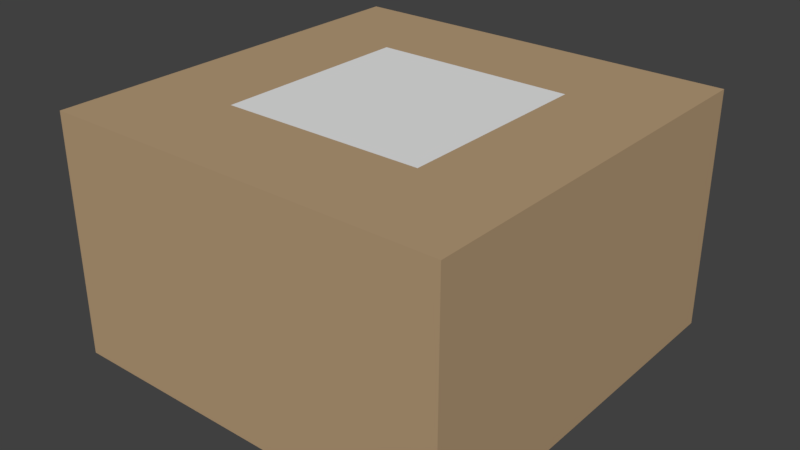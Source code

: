 # Source: GO_Crate_Hairs.blend  (saved by Blender 2.77.0; exported with 4.5.12 LTS)
import bpy
from mathutils import Matrix  # noqa: F401  (used for matrix-valued properties, if any)

bpy.ops.wm.read_factory_settings(use_empty=True)
scene = bpy.context.scene
scene.name = 'Scene'

# ---- collections
col_collection_1 = bpy.data.collections.new('Collection 1'); scene.collection.children.link(col_collection_1)

# ---- materials (node trees are filled in below, after node groups)
mat_wood = bpy.data.materials.new('wood')
mat_wood.alpha_threshold = 0.0
mat_wood.roughness = 0.5
mat_logo = bpy.data.materials.new('logo')
mat_logo.alpha_threshold = 0.0
mat_logo.roughness = 0.5

# ---- material node trees
mat_wood.use_nodes = True; mat_wood.node_tree.nodes.clear()
_N = mat_wood.node_tree.nodes; _L = mat_wood.node_tree.links
n0 = _N.new('ShaderNodeOutputMaterial'); n0.name = 'Material Output'; n0.location = (300, 300)
n1 = _N.new('ShaderNodeBsdfDiffuse'); n1.name = 'Diffuse BSDF'; n1.location = (10, 300)
n1.inputs[0].default_value = (0.4672, 0.328, 0.1901, 1.0)
_L.new(n1.outputs[0], n0.inputs[0])
n0.is_active_output = True
mat_logo.use_nodes = True; mat_logo.node_tree.nodes.clear()
_N = mat_logo.node_tree.nodes; _L = mat_logo.node_tree.links
n0 = _N.new('ShaderNodeOutputMaterial'); n0.name = 'Material Output'; n0.location = (300, 300)
n1 = _N.new('ShaderNodeBsdfDiffuse'); n1.name = 'Diffuse BSDF'; n1.location = (10, 300)
_L.new(n1.outputs[0], n0.inputs[0])
n0.is_active_output = True

# ---- world
world_world = bpy.data.worlds.new('World'); scene.world = world_world
world_world.color = (0.05088, 0.05088, 0.05088)
world_world.use_sun_shadow = False
world_world.sun_shadow_jitter_overblur = 0.0
world_world.cycles.sampling_method = 'MANUAL'

# ---- meshes
me_go_crate_hairs = bpy.data.meshes.new('GO_Crate_Hairs')
me_go_crate_hairs.from_pydata([(0.2483, 0.2483, 0.6), (0.2483, 0.7517, 0.6), (0.7517, 0.2483, 0.6), (0.7517, 0.7517, 0.6), (0.0, 0.0, 0.002197), (0.0, 1.0, 0.002197), (1.0, 1.0, 0.002197), (1.0, 0.0, 0.002197), (0.0, 0.0, 0.6), (0.0, 1.0, 0.6), (1.0, 1.0, 0.6), (1.0, 0.0, 0.6)], [], [(10, 11, 7, 6), (3, 1, 0, 2), (11, 8, 4, 7), (1, 3, 10, 9), (0, 1, 9, 8), (9, 10, 6, 5), (2, 0, 8, 11), (8, 9, 5, 4), (7, 4, 5, 6), (3, 2, 11, 10)])
me_go_crate_hairs.polygons.foreach_set('material_index', [0, 1, 0, 0, 0, 0, 0, 0, 0, 0])
me_go_crate_hairs.materials.append(mat_wood)
me_go_crate_hairs.materials.append(mat_logo)
me_go_crate_hairs.use_remesh_preserve_volume = False
me_go_crate_hairs.use_remesh_preserve_attributes = False
me_go_crate_hairs.use_mirror_vertex_groups = False
me_go_crate_hairs.update()

# ---- objects
ob_go_crate_hairs = bpy.data.objects.new('GO_Crate_Hairs', me_go_crate_hairs)

# ---- transforms, parenting, visibility, modifiers, constraints
ob_go_crate_hairs.location = (0.0, 0.0, 0.0)
ob_go_crate_hairs.lineart.crease_threshold = 0.0

# ---- collection membership
col_collection_1.objects.link(ob_go_crate_hairs)

# ---- scene / render settings (as saved in the file)
scene.frame_start = 1; scene.frame_end = 250; scene.frame_set(1)
scene.render.engine = 'CYCLES'
scene.render.resolution_percentage = 50
scene.render.dither_intensity = 0.0
scene.cycles.use_denoising = False
scene.cycles.samples = 128
scene.cycles.sampling_pattern = 'TABULATED_SOBOL'
scene.cycles.light_sampling_threshold = 0.0
scene.cycles.use_adaptive_sampling = False
scene.cycles.use_light_tree = False
scene.cycles.blur_glossy = 0.0
scene.cycles.sample_clamp_indirect = 0.0
scene.view_settings.view_transform = 'Standard'
bpy.context.view_layer.update()

# ---- added for rendering (the .blend has no active camera and no usable light): camera, sun
cam_auto = bpy.data.cameras.new('AutoCamera')
cam_auto.lens = 50.0
cam_auto.sensor_width = 36.0
cam_auto.clip_end = 1000.0
ob_auto_camera = bpy.data.objects.new('AutoCamera', cam_auto)
scene.collection.objects.link(ob_auto_camera)
ob_auto_camera.location = (1.92056, -1.20468, 1.43755)
ob_auto_camera.rotation_euler = (1.09748, -7.21219e-08, 0.694738)
scene.camera = ob_auto_camera
light_auto_sun = bpy.data.lights.new('AutoSun', 'SUN')
light_auto_sun.energy = 3.0
light_auto_sun.angle = 0.0523599
ob_auto_sun = bpy.data.objects.new('AutoSun', light_auto_sun)
scene.collection.objects.link(ob_auto_sun)
ob_auto_sun.rotation_euler = (0.872665, 0.174533, 0.523599)
bpy.context.view_layer.update()

